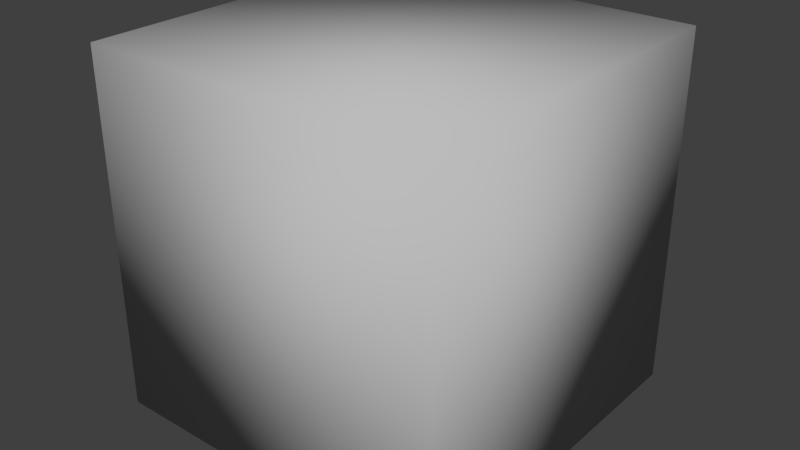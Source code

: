 # Source: untitled.blend  (saved by Blender 2.70.0; exported with 4.5.12 LTS)
import bpy
from mathutils import Matrix  # noqa: F401  (used for matrix-valued properties, if any)

bpy.ops.wm.read_factory_settings(use_empty=True)
scene = bpy.context.scene
scene.name = 'Scene'

# ---- collections
col_collection_1 = bpy.data.collections.new('Collection 1'); scene.collection.children.link(col_collection_1)

# ---- materials (node trees are filled in below, after node groups)
mat_lambert1 = bpy.data.materials.new('lambert1')
mat_lambert1.alpha_threshold = 0.0
mat_lambert1.use_transparent_shadow = False
mat_lambert1.diffuse_color = (0.5, 0.5, 0.5, 1.0)
mat_lambert1.roughness = 0.5
mat_lambert1.line_color = (0.0, 0.0, 0.0, 1.0)

# ---- material node trees

# ---- world
world_world = bpy.data.worlds.new('World'); scene.world = world_world
world_world.color = (0.05088, 0.05088, 0.05088)
world_world.use_sun_shadow = False
world_world.sun_shadow_jitter_overblur = 0.0
world_world.cycles.sampling_method = 'MANUAL'
world_world.cycles.sample_map_resolution = 256

# ---- meshes
me_untitled = bpy.data.meshes.new('Untitled')
me_untitled.from_pydata([(-2.5, -2.5, 2.5), (2.5, -2.5, 2.5), (-2.5, 2.5, 2.5), (2.5, 2.5, 2.5), (-2.5, 2.5, -2.5), (2.5, 2.5, -2.5), (-2.5, -2.5, -2.5), (2.5, -2.5, -2.5)], [], [(0, 1, 3, 2), (2, 3, 5, 4), (4, 5, 7, 6), (6, 7, 1, 0), (1, 7, 5, 3), (6, 0, 2, 4)])
me_untitled.polygons.foreach_set('use_smooth', [True] * 6)
_uv = me_untitled.uv_layers.new(name='map1')
_uv.uv.foreach_set('vector', [0.6667, 0.3333, 0.6667, 3.179e-08, 1.0, 0.0, 1.0, 0.3333, 0.6667, 0.3333, 0.3333, 0.3333, 0.3333, 4.768e-08, 0.6667, 0.0, 0.6667, 0.6667, 0.6667, 0.3333, 1.0, 0.3333, 1.0, 0.6667, 0.3333, 0.0, 0.3333, 0.3333, 3.179e-08, 0.3333, 0.0, 3.179e-08, 0.3333, 0.6667, 0.3333, 0.3333, 0.6667, 0.3333, 0.6667, 0.6667, 0.3333, 0.3333, 0.3333, 0.6667, 3.179e-08, 0.6667, 0.0, 0.3333])
me_untitled.materials.append(mat_lambert1)
me_untitled.use_remesh_preserve_volume = False
me_untitled.use_remesh_preserve_attributes = False
me_untitled.use_mirror_vertex_groups = False
me_untitled.update()

# ---- objects
ob_pcube1 = bpy.data.objects.new('pCube1', me_untitled)

# ---- transforms, parenting, visibility, modifiers, constraints
ob_pcube1.location = (0.0, 0.0, 0.0)
ob_pcube1.rotation_euler = (1.571, -0.0, 0.0)
ob_pcube1.color = (0.8, 0.8, 0.8, 1.0)
ob_pcube1.lineart.crease_threshold = 0.0

# ---- collection membership
col_collection_1.objects.link(ob_pcube1)

# ---- scene / render settings (as saved in the file)
scene.frame_start = 1; scene.frame_end = 250; scene.frame_set(1)
scene.render.engine = 'BLENDER_EEVEE_NEXT'
scene.render.resolution_percentage = 50
scene.render.dither_intensity = 0.0
scene.cycles.use_denoising = False
scene.cycles.samples = 10
scene.cycles.sampling_pattern = 'TABULATED_SOBOL'
scene.cycles.light_sampling_threshold = 0.0
scene.cycles.use_adaptive_sampling = False
scene.cycles.use_light_tree = False
scene.cycles.blur_glossy = 0.0
scene.cycles.volume_bounces = 1
scene.cycles.pixel_filter_type = 'GAUSSIAN'
scene.cycles.sample_clamp_indirect = 0.0
scene.view_settings.view_transform = 'Standard'
bpy.context.view_layer.update()

# ---- added for rendering (the .blend has no active camera and no usable light): camera, sun
cam_auto = bpy.data.cameras.new('AutoCamera')
cam_auto.lens = 50.0
cam_auto.sensor_width = 36.0
cam_auto.clip_end = 1000.0
ob_auto_camera = bpy.data.objects.new('AutoCamera', cam_auto)
scene.collection.objects.link(ob_auto_camera)
ob_auto_camera.location = (8.01268, -9.61522, 6.41015)
ob_auto_camera.rotation_euler = (1.09748, -7.21219e-08, 0.694738)
scene.camera = ob_auto_camera
light_auto_sun = bpy.data.lights.new('AutoSun', 'SUN')
light_auto_sun.energy = 3.0
light_auto_sun.angle = 0.0523599
ob_auto_sun = bpy.data.objects.new('AutoSun', light_auto_sun)
scene.collection.objects.link(ob_auto_sun)
ob_auto_sun.rotation_euler = (0.872665, 0.174533, 0.523599)
bpy.context.view_layer.update()
